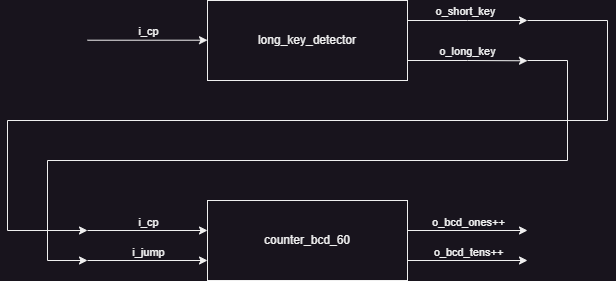

The diagram above was exported from draw.io. Its source (the exported page's mxGraphModel, read from the mxfile embedded in the PNG):
<mxGraphModel dx="1290" dy="717" grid="1" gridSize="10" guides="1" tooltips="1" connect="1" arrows="1" fold="1" page="1" pageScale="1" pageWidth="827" pageHeight="1169" math="0" shadow="0">
  <root>
    <mxCell id="0" />
    <mxCell id="1" parent="0" />
    <mxCell id="9RL7D-jeRg2-DCK-k1zV-1" value="counter_bcd_60" style="rounded=0;whiteSpace=wrap;html=1;" vertex="1" parent="1">
      <mxGeometry x="280" y="280" width="200" height="80" as="geometry" />
    </mxCell>
    <mxCell id="9RL7D-jeRg2-DCK-k1zV-2" value="" style="endArrow=classic;html=1;rounded=0;" edge="1" parent="1">
      <mxGeometry width="50" height="50" relative="1" as="geometry">
        <mxPoint x="160" y="340" as="sourcePoint" />
        <mxPoint x="280" y="340" as="targetPoint" />
      </mxGeometry>
    </mxCell>
    <mxCell id="9RL7D-jeRg2-DCK-k1zV-5" value="i_jump" style="edgeLabel;html=1;align=center;verticalAlign=middle;resizable=0;points=[];" vertex="1" connectable="0" parent="9RL7D-jeRg2-DCK-k1zV-2">
      <mxGeometry x="-0.1533" relative="1" as="geometry">
        <mxPoint x="9" y="-9" as="offset" />
      </mxGeometry>
    </mxCell>
    <mxCell id="9RL7D-jeRg2-DCK-k1zV-3" value="" style="endArrow=classic;html=1;rounded=0;" edge="1" parent="1">
      <mxGeometry width="50" height="50" relative="1" as="geometry">
        <mxPoint x="480" y="340" as="sourcePoint" />
        <mxPoint x="600" y="340" as="targetPoint" />
      </mxGeometry>
    </mxCell>
    <mxCell id="9RL7D-jeRg2-DCK-k1zV-4" value="o_bcd_tens++" style="edgeLabel;html=1;align=center;verticalAlign=middle;resizable=0;points=[];" vertex="1" connectable="0" parent="9RL7D-jeRg2-DCK-k1zV-3">
      <mxGeometry x="-0.07" y="2" relative="1" as="geometry">
        <mxPoint x="4" y="-7" as="offset" />
      </mxGeometry>
    </mxCell>
    <mxCell id="9RL7D-jeRg2-DCK-k1zV-7" style="edgeStyle=orthogonalEdgeStyle;rounded=0;orthogonalLoop=1;jettySize=auto;html=1;exitX=1;exitY=0.25;exitDx=0;exitDy=0;" edge="1" parent="1" source="9RL7D-jeRg2-DCK-k1zV-6">
      <mxGeometry relative="1" as="geometry">
        <mxPoint x="600" y="100" as="targetPoint" />
      </mxGeometry>
    </mxCell>
    <mxCell id="9RL7D-jeRg2-DCK-k1zV-9" value="o_long_key" style="edgeLabel;html=1;align=center;verticalAlign=middle;resizable=0;points=[];" vertex="1" connectable="0" parent="9RL7D-jeRg2-DCK-k1zV-7">
      <mxGeometry x="-0.0285" y="1" relative="1" as="geometry">
        <mxPoint y="31" as="offset" />
      </mxGeometry>
    </mxCell>
    <mxCell id="9RL7D-jeRg2-DCK-k1zV-8" style="edgeStyle=orthogonalEdgeStyle;rounded=0;orthogonalLoop=1;jettySize=auto;html=1;exitX=1;exitY=0.75;exitDx=0;exitDy=0;" edge="1" parent="1" source="9RL7D-jeRg2-DCK-k1zV-6">
      <mxGeometry relative="1" as="geometry">
        <mxPoint x="600" y="140.28571428571433" as="targetPoint" />
        <Array as="points">
          <mxPoint x="540" y="140" />
        </Array>
      </mxGeometry>
    </mxCell>
    <mxCell id="9RL7D-jeRg2-DCK-k1zV-10" value="o_short_key" style="edgeLabel;html=1;align=center;verticalAlign=middle;resizable=0;points=[];" vertex="1" connectable="0" parent="9RL7D-jeRg2-DCK-k1zV-8">
      <mxGeometry x="-0.0497" y="-1" relative="1" as="geometry">
        <mxPoint y="-51" as="offset" />
      </mxGeometry>
    </mxCell>
    <mxCell id="9RL7D-jeRg2-DCK-k1zV-6" value="long_key_detector" style="rounded=0;whiteSpace=wrap;html=1;" vertex="1" parent="1">
      <mxGeometry x="280" y="80" width="200" height="80" as="geometry" />
    </mxCell>
    <mxCell id="9RL7D-jeRg2-DCK-k1zV-11" value="" style="endArrow=classic;html=1;rounded=0;" edge="1" parent="1">
      <mxGeometry width="50" height="50" relative="1" as="geometry">
        <mxPoint x="160" y="119.71000000000001" as="sourcePoint" />
        <mxPoint x="280" y="119.71000000000001" as="targetPoint" />
      </mxGeometry>
    </mxCell>
    <mxCell id="9RL7D-jeRg2-DCK-k1zV-12" value="i_cp" style="edgeLabel;html=1;align=center;verticalAlign=middle;resizable=0;points=[];" vertex="1" connectable="0" parent="9RL7D-jeRg2-DCK-k1zV-11">
      <mxGeometry x="-0.1533" relative="1" as="geometry">
        <mxPoint x="9" y="-9" as="offset" />
      </mxGeometry>
    </mxCell>
    <mxCell id="9RL7D-jeRg2-DCK-k1zV-13" value="" style="endArrow=classic;html=1;rounded=0;" edge="1" parent="1">
      <mxGeometry width="50" height="50" relative="1" as="geometry">
        <mxPoint x="160" y="310" as="sourcePoint" />
        <mxPoint x="280" y="310" as="targetPoint" />
      </mxGeometry>
    </mxCell>
    <mxCell id="9RL7D-jeRg2-DCK-k1zV-14" value="i_cp" style="edgeLabel;html=1;align=center;verticalAlign=middle;resizable=0;points=[];" vertex="1" connectable="0" parent="9RL7D-jeRg2-DCK-k1zV-13">
      <mxGeometry x="-0.1533" relative="1" as="geometry">
        <mxPoint x="9" y="-9" as="offset" />
      </mxGeometry>
    </mxCell>
    <mxCell id="9RL7D-jeRg2-DCK-k1zV-15" value="" style="endArrow=classic;html=1;rounded=0;" edge="1" parent="1">
      <mxGeometry width="50" height="50" relative="1" as="geometry">
        <mxPoint x="480" y="310" as="sourcePoint" />
        <mxPoint x="600" y="310" as="targetPoint" />
      </mxGeometry>
    </mxCell>
    <mxCell id="9RL7D-jeRg2-DCK-k1zV-16" value="o_bcd_ones++" style="edgeLabel;html=1;align=center;verticalAlign=middle;resizable=0;points=[];" vertex="1" connectable="0" parent="9RL7D-jeRg2-DCK-k1zV-15">
      <mxGeometry x="-0.07" y="2" relative="1" as="geometry">
        <mxPoint x="4" y="-7" as="offset" />
      </mxGeometry>
    </mxCell>
    <mxCell id="9RL7D-jeRg2-DCK-k1zV-19" value="" style="endArrow=classic;html=1;rounded=0;" edge="1" parent="1">
      <mxGeometry width="50" height="50" relative="1" as="geometry">
        <mxPoint x="600" y="100" as="sourcePoint" />
        <mxPoint x="160" y="310" as="targetPoint" />
        <Array as="points">
          <mxPoint x="680" y="100" />
          <mxPoint x="680" y="200" />
          <mxPoint x="80" y="200" />
          <mxPoint x="80" y="310" />
        </Array>
      </mxGeometry>
    </mxCell>
    <mxCell id="9RL7D-jeRg2-DCK-k1zV-20" value="" style="endArrow=classic;html=1;rounded=0;" edge="1" parent="1">
      <mxGeometry width="50" height="50" relative="1" as="geometry">
        <mxPoint x="600" y="140" as="sourcePoint" />
        <mxPoint x="160" y="340" as="targetPoint" />
        <Array as="points">
          <mxPoint x="640" y="140" />
          <mxPoint x="640" y="240" />
          <mxPoint x="120" y="240" />
          <mxPoint x="120" y="340" />
        </Array>
      </mxGeometry>
    </mxCell>
  </root>
</mxGraphModel>